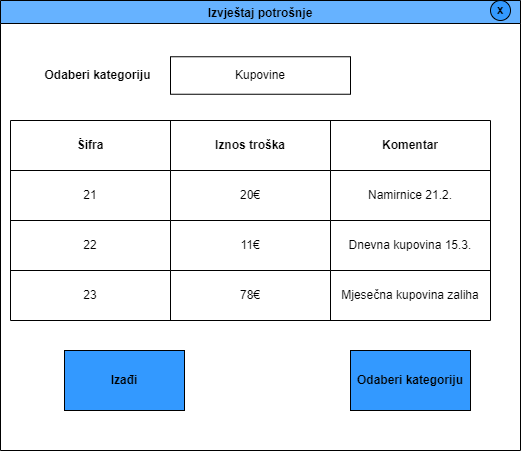

The diagram above was exported from draw.io. Its source (the exported page's mxGraphModel, read from the mxfile embedded in the PNG):
<mxGraphModel dx="860" dy="503" grid="1" gridSize="10" guides="1" tooltips="1" connect="1" arrows="1" fold="1" page="1" pageScale="1" pageWidth="827" pageHeight="1169" math="0" shadow="0">
  <root>
    <mxCell id="0" />
    <mxCell id="1" parent="0" />
    <mxCell id="TnAuQnrKRRRTQAccuIOo-19" value="Izvještaj potrošnje" style="swimlane;fillColor=#66B2FF;" parent="1" vertex="1">
      <mxGeometry x="230" y="460" width="520" height="450" as="geometry" />
    </mxCell>
    <mxCell id="TnAuQnrKRRRTQAccuIOo-31" value="&lt;b&gt;Odaberi kategoriju&lt;/b&gt;" style="text;html=1;strokeColor=none;fillColor=none;align=center;verticalAlign=middle;whiteSpace=wrap;rounded=0;" parent="TnAuQnrKRRRTQAccuIOo-19" vertex="1">
      <mxGeometry x="40" y="60" width="115" height="30" as="geometry" />
    </mxCell>
    <mxCell id="TnAuQnrKRRRTQAccuIOo-32" value="&lt;b&gt;Izađi&lt;/b&gt;" style="rounded=0;whiteSpace=wrap;html=1;fillColor=#3399FF;" parent="TnAuQnrKRRRTQAccuIOo-19" vertex="1">
      <mxGeometry x="64" y="350" width="120" height="60" as="geometry" />
    </mxCell>
    <mxCell id="TnAuQnrKRRRTQAccuIOo-33" value="&lt;b&gt;Odaberi kategoriju&lt;/b&gt;" style="rounded=0;whiteSpace=wrap;html=1;fillColor=#3399FF;" parent="TnAuQnrKRRRTQAccuIOo-19" vertex="1">
      <mxGeometry x="350" y="350" width="120" height="60" as="geometry" />
    </mxCell>
    <mxCell id="TnAuQnrKRRRTQAccuIOo-34" value="&lt;b&gt;x&lt;/b&gt;" style="ellipse;whiteSpace=wrap;html=1;aspect=fixed;fillColor=#3399FF;" parent="TnAuQnrKRRRTQAccuIOo-19" vertex="1">
      <mxGeometry x="490" width="20" height="20" as="geometry" />
    </mxCell>
    <mxCell id="XHN0SWl8aQuviJZFMm5K-1" value="Kupovine" style="rounded=0;whiteSpace=wrap;html=1;" vertex="1" parent="TnAuQnrKRRRTQAccuIOo-19">
      <mxGeometry x="170" y="56.25" width="180" height="37.5" as="geometry" />
    </mxCell>
    <mxCell id="XHN0SWl8aQuviJZFMm5K-45" value="" style="shape=table;startSize=0;container=1;collapsible=0;childLayout=tableLayout;pointerEvents=1;strokeColor=default;fontFamily=Helvetica;fontSize=12;fontColor=default;fillColor=#FFFFFF;html=1;" vertex="1" parent="TnAuQnrKRRRTQAccuIOo-19">
      <mxGeometry x="10" y="120" width="480" height="200" as="geometry" />
    </mxCell>
    <mxCell id="XHN0SWl8aQuviJZFMm5K-46" value="" style="shape=tableRow;horizontal=0;startSize=0;swimlaneHead=0;swimlaneBody=0;top=0;left=0;bottom=0;right=0;collapsible=0;dropTarget=0;fillColor=none;points=[[0,0.5],[1,0.5]];portConstraint=eastwest;pointerEvents=1;strokeColor=default;fontFamily=Helvetica;fontSize=12;fontColor=default;html=1;" vertex="1" parent="XHN0SWl8aQuviJZFMm5K-45">
      <mxGeometry width="480" height="50" as="geometry" />
    </mxCell>
    <mxCell id="XHN0SWl8aQuviJZFMm5K-47" value="&lt;b&gt;Šifra&lt;/b&gt;" style="shape=partialRectangle;html=1;whiteSpace=wrap;connectable=0;overflow=hidden;fillColor=none;top=0;left=0;bottom=0;right=0;pointerEvents=1;strokeColor=default;fontFamily=Helvetica;fontSize=12;fontColor=default;" vertex="1" parent="XHN0SWl8aQuviJZFMm5K-46">
      <mxGeometry width="160" height="50" as="geometry">
        <mxRectangle width="160" height="50" as="alternateBounds" />
      </mxGeometry>
    </mxCell>
    <mxCell id="XHN0SWl8aQuviJZFMm5K-48" value="&lt;b&gt;Iznos troška&lt;/b&gt;" style="shape=partialRectangle;html=1;whiteSpace=wrap;connectable=0;overflow=hidden;fillColor=none;top=0;left=0;bottom=0;right=0;pointerEvents=1;strokeColor=default;fontFamily=Helvetica;fontSize=12;fontColor=default;" vertex="1" parent="XHN0SWl8aQuviJZFMm5K-46">
      <mxGeometry x="160" width="160" height="50" as="geometry">
        <mxRectangle width="160" height="50" as="alternateBounds" />
      </mxGeometry>
    </mxCell>
    <mxCell id="XHN0SWl8aQuviJZFMm5K-49" value="&lt;b&gt;Komentar&lt;/b&gt;" style="shape=partialRectangle;html=1;whiteSpace=wrap;connectable=0;overflow=hidden;fillColor=none;top=0;left=0;bottom=0;right=0;pointerEvents=1;strokeColor=default;fontFamily=Helvetica;fontSize=12;fontColor=default;" vertex="1" parent="XHN0SWl8aQuviJZFMm5K-46">
      <mxGeometry x="320" width="160" height="50" as="geometry">
        <mxRectangle width="160" height="50" as="alternateBounds" />
      </mxGeometry>
    </mxCell>
    <mxCell id="XHN0SWl8aQuviJZFMm5K-50" value="" style="shape=tableRow;horizontal=0;startSize=0;swimlaneHead=0;swimlaneBody=0;top=0;left=0;bottom=0;right=0;collapsible=0;dropTarget=0;fillColor=none;points=[[0,0.5],[1,0.5]];portConstraint=eastwest;pointerEvents=1;strokeColor=default;fontFamily=Helvetica;fontSize=12;fontColor=default;html=1;" vertex="1" parent="XHN0SWl8aQuviJZFMm5K-45">
      <mxGeometry y="50" width="480" height="50" as="geometry" />
    </mxCell>
    <mxCell id="XHN0SWl8aQuviJZFMm5K-51" value="21" style="shape=partialRectangle;html=1;whiteSpace=wrap;connectable=0;overflow=hidden;fillColor=none;top=0;left=0;bottom=0;right=0;pointerEvents=1;strokeColor=default;fontFamily=Helvetica;fontSize=12;fontColor=default;" vertex="1" parent="XHN0SWl8aQuviJZFMm5K-50">
      <mxGeometry width="160" height="50" as="geometry">
        <mxRectangle width="160" height="50" as="alternateBounds" />
      </mxGeometry>
    </mxCell>
    <mxCell id="XHN0SWl8aQuviJZFMm5K-52" value="20€" style="shape=partialRectangle;html=1;whiteSpace=wrap;connectable=0;overflow=hidden;fillColor=none;top=0;left=0;bottom=0;right=0;pointerEvents=1;strokeColor=default;fontFamily=Helvetica;fontSize=12;fontColor=default;" vertex="1" parent="XHN0SWl8aQuviJZFMm5K-50">
      <mxGeometry x="160" width="160" height="50" as="geometry">
        <mxRectangle width="160" height="50" as="alternateBounds" />
      </mxGeometry>
    </mxCell>
    <mxCell id="XHN0SWl8aQuviJZFMm5K-53" value="Namirnice 21.2." style="shape=partialRectangle;html=1;whiteSpace=wrap;connectable=0;overflow=hidden;fillColor=none;top=0;left=0;bottom=0;right=0;pointerEvents=1;strokeColor=default;fontFamily=Helvetica;fontSize=12;fontColor=default;" vertex="1" parent="XHN0SWl8aQuviJZFMm5K-50">
      <mxGeometry x="320" width="160" height="50" as="geometry">
        <mxRectangle width="160" height="50" as="alternateBounds" />
      </mxGeometry>
    </mxCell>
    <mxCell id="XHN0SWl8aQuviJZFMm5K-54" value="" style="shape=tableRow;horizontal=0;startSize=0;swimlaneHead=0;swimlaneBody=0;top=0;left=0;bottom=0;right=0;collapsible=0;dropTarget=0;fillColor=none;points=[[0,0.5],[1,0.5]];portConstraint=eastwest;pointerEvents=1;strokeColor=default;fontFamily=Helvetica;fontSize=12;fontColor=default;html=1;" vertex="1" parent="XHN0SWl8aQuviJZFMm5K-45">
      <mxGeometry y="100" width="480" height="50" as="geometry" />
    </mxCell>
    <mxCell id="XHN0SWl8aQuviJZFMm5K-55" value="22" style="shape=partialRectangle;html=1;whiteSpace=wrap;connectable=0;overflow=hidden;fillColor=none;top=0;left=0;bottom=0;right=0;pointerEvents=1;strokeColor=default;fontFamily=Helvetica;fontSize=12;fontColor=default;" vertex="1" parent="XHN0SWl8aQuviJZFMm5K-54">
      <mxGeometry width="160" height="50" as="geometry">
        <mxRectangle width="160" height="50" as="alternateBounds" />
      </mxGeometry>
    </mxCell>
    <mxCell id="XHN0SWl8aQuviJZFMm5K-56" value="11€" style="shape=partialRectangle;html=1;whiteSpace=wrap;connectable=0;overflow=hidden;fillColor=none;top=0;left=0;bottom=0;right=0;pointerEvents=1;strokeColor=default;fontFamily=Helvetica;fontSize=12;fontColor=default;" vertex="1" parent="XHN0SWl8aQuviJZFMm5K-54">
      <mxGeometry x="160" width="160" height="50" as="geometry">
        <mxRectangle width="160" height="50" as="alternateBounds" />
      </mxGeometry>
    </mxCell>
    <mxCell id="XHN0SWl8aQuviJZFMm5K-57" value="Dnevna kupovina 15.3." style="shape=partialRectangle;html=1;whiteSpace=wrap;connectable=0;overflow=hidden;fillColor=none;top=0;left=0;bottom=0;right=0;pointerEvents=1;strokeColor=default;fontFamily=Helvetica;fontSize=12;fontColor=default;" vertex="1" parent="XHN0SWl8aQuviJZFMm5K-54">
      <mxGeometry x="320" width="160" height="50" as="geometry">
        <mxRectangle width="160" height="50" as="alternateBounds" />
      </mxGeometry>
    </mxCell>
    <mxCell id="XHN0SWl8aQuviJZFMm5K-58" value="" style="shape=tableRow;horizontal=0;startSize=0;swimlaneHead=0;swimlaneBody=0;top=0;left=0;bottom=0;right=0;collapsible=0;dropTarget=0;fillColor=none;points=[[0,0.5],[1,0.5]];portConstraint=eastwest;pointerEvents=1;strokeColor=default;fontFamily=Helvetica;fontSize=12;fontColor=default;html=1;" vertex="1" parent="XHN0SWl8aQuviJZFMm5K-45">
      <mxGeometry y="150" width="480" height="50" as="geometry" />
    </mxCell>
    <mxCell id="XHN0SWl8aQuviJZFMm5K-59" value="23" style="shape=partialRectangle;html=1;whiteSpace=wrap;connectable=0;overflow=hidden;fillColor=none;top=0;left=0;bottom=0;right=0;pointerEvents=1;strokeColor=default;fontFamily=Helvetica;fontSize=12;fontColor=default;" vertex="1" parent="XHN0SWl8aQuviJZFMm5K-58">
      <mxGeometry width="160" height="50" as="geometry">
        <mxRectangle width="160" height="50" as="alternateBounds" />
      </mxGeometry>
    </mxCell>
    <mxCell id="XHN0SWl8aQuviJZFMm5K-60" value="78€" style="shape=partialRectangle;html=1;whiteSpace=wrap;connectable=0;overflow=hidden;fillColor=none;top=0;left=0;bottom=0;right=0;pointerEvents=1;strokeColor=default;fontFamily=Helvetica;fontSize=12;fontColor=default;" vertex="1" parent="XHN0SWl8aQuviJZFMm5K-58">
      <mxGeometry x="160" width="160" height="50" as="geometry">
        <mxRectangle width="160" height="50" as="alternateBounds" />
      </mxGeometry>
    </mxCell>
    <mxCell id="XHN0SWl8aQuviJZFMm5K-61" value="Mjesečna kupovina zaliha" style="shape=partialRectangle;html=1;whiteSpace=wrap;connectable=0;overflow=hidden;fillColor=none;top=0;left=0;bottom=0;right=0;pointerEvents=1;strokeColor=default;fontFamily=Helvetica;fontSize=12;fontColor=default;" vertex="1" parent="XHN0SWl8aQuviJZFMm5K-58">
      <mxGeometry x="320" width="160" height="50" as="geometry">
        <mxRectangle width="160" height="50" as="alternateBounds" />
      </mxGeometry>
    </mxCell>
  </root>
</mxGraphModel>